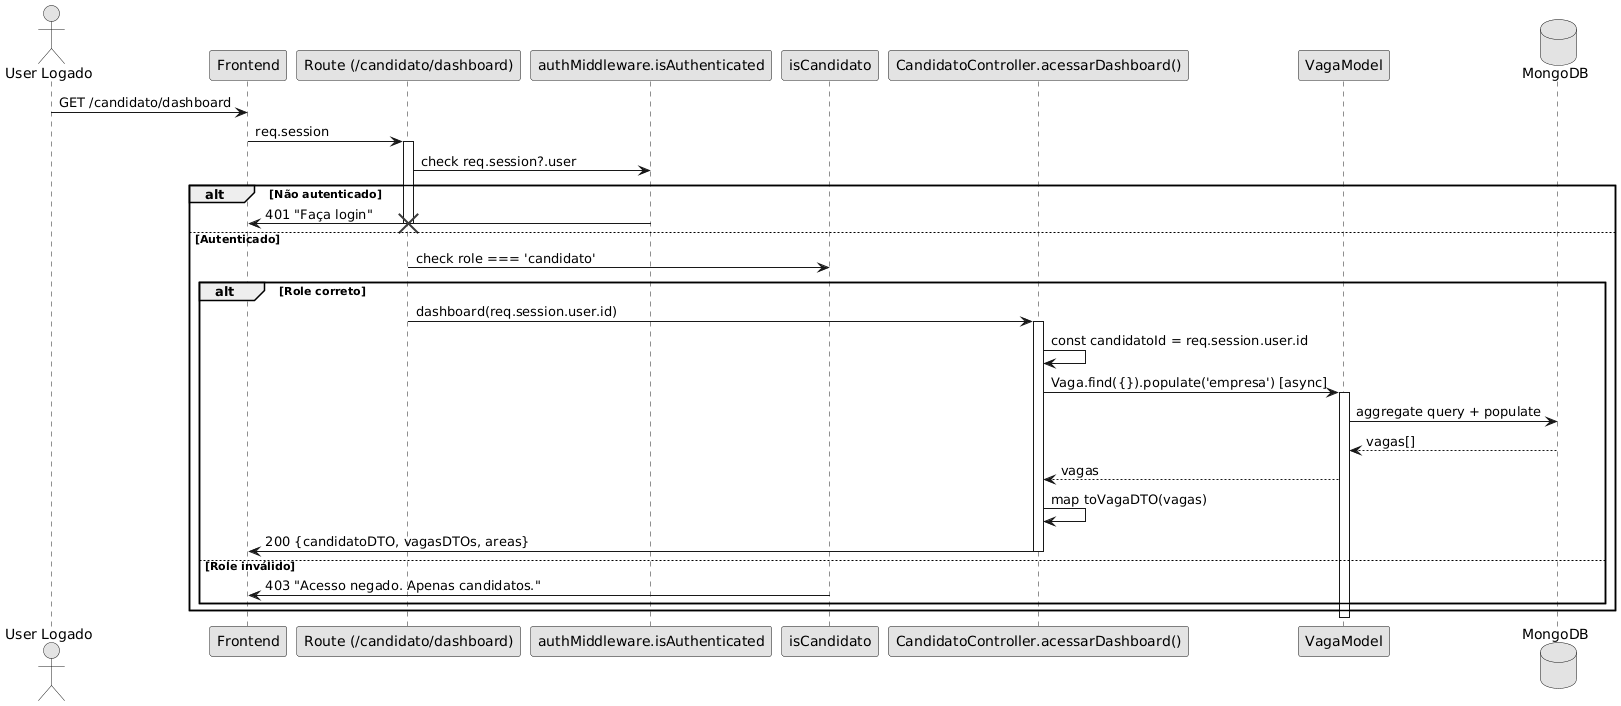

The diagram above was rendered by PlantUML. Its source (embedded in the PNG):
@startuml
skinparam monochrome true
actor "User Logado" as User
participant "Frontend" as FE
participant "Route (/candidato/dashboard)" as Route
participant "authMiddleware.isAuthenticated" as MW1
participant "isCandidato" as MW2
participant "CandidatoController.acessarDashboard()" as CC
participant "VagaModel" as VM
database "MongoDB" as DB

User -> FE: GET /candidato/dashboard
FE -> Route: req.session
activate Route
Route -> MW1: check req.session?.user
alt Não autenticado
  MW1 -> FE: 401 "Faça login"
  destroy Route
else Autenticado
  Route -> MW2: check role === 'candidato'
  alt Role correto
    Route -> CC: dashboard(req.session.user.id)
    activate CC
    CC -> CC: const candidatoId = req.session.user.id
    CC -> VM: Vaga.find({}).populate('empresa') [async]
    activate VM
    VM -> DB: aggregate query + populate
    DB --> VM: vagas[]
    VM --> CC: vagas
    CC -> CC: map toVagaDTO(vagas)
    CC -> FE: 200 {candidatoDTO, vagasDTOs, areas}
    deactivate CC
  else Role inválido
    MW2 -> FE: 403 "Acesso negado. Apenas candidatos."
  end
end
deactivate VM
deactivate Route
@enduml